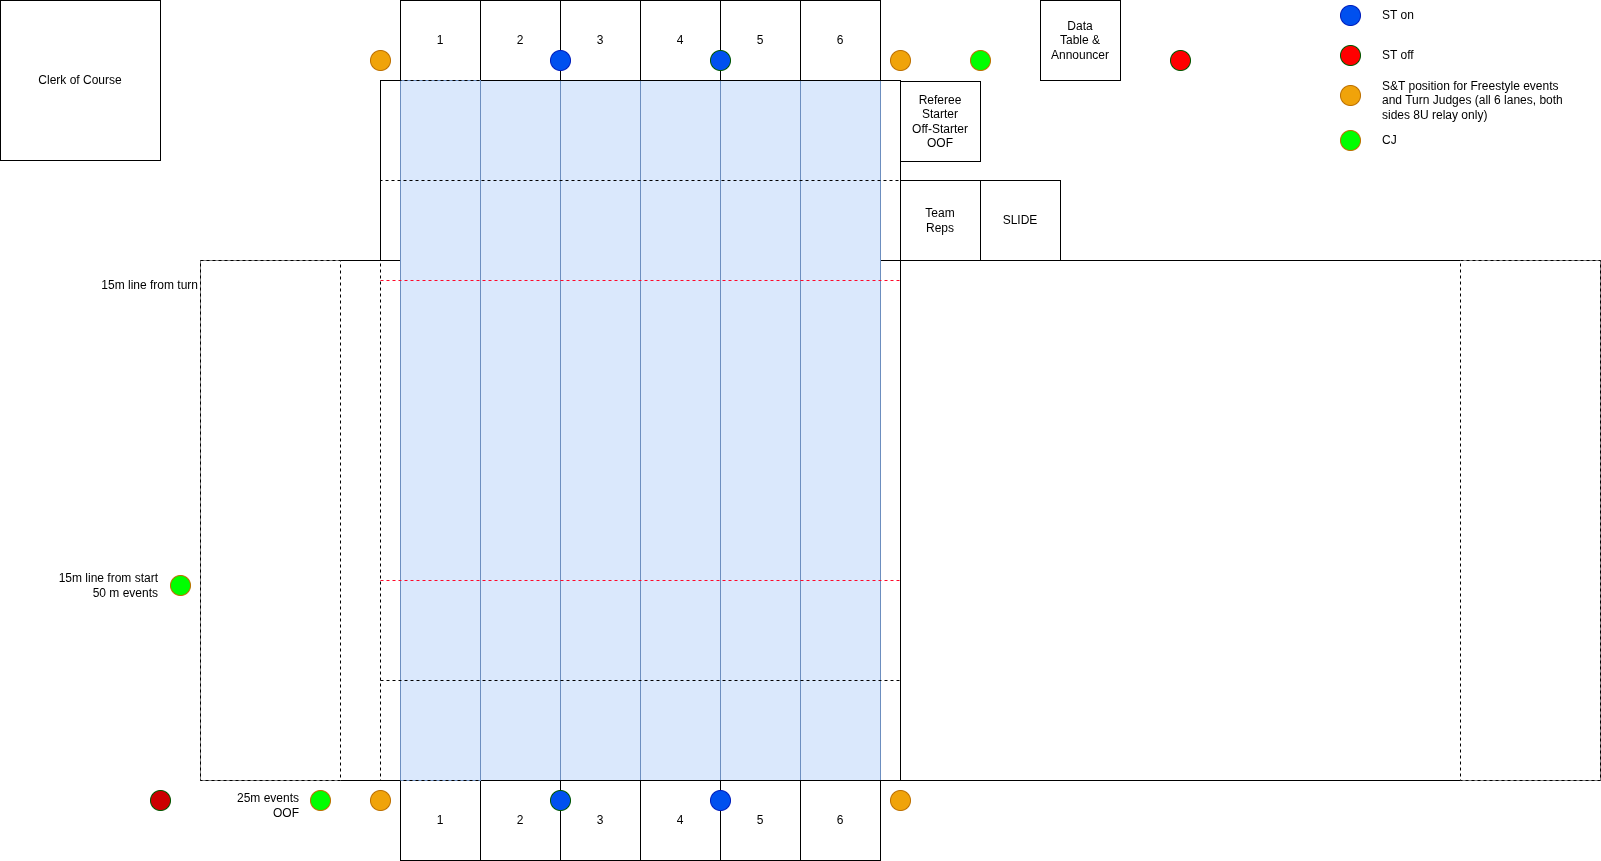

The diagram above was exported from draw.io. Its source (the exported page's mxGraphModel, read from the mxfile embedded in the PNG):
<mxGraphModel dx="2500" dy="1407" grid="1" gridSize="10" guides="1" tooltips="1" connect="1" arrows="1" fold="1" page="1" pageScale="1" pageWidth="1700" pageHeight="1100" math="0" shadow="0">
  <root>
    <mxCell id="0" />
    <mxCell id="1" parent="0" />
    <mxCell id="I1skeN40y2slC_L9_bHJ-23" parent="1" style="rounded=0;whiteSpace=wrap;html=1;rotation=90;" value="" vertex="1">
      <mxGeometry height="520" width="700" x="330" y="290" as="geometry" />
    </mxCell>
    <mxCell id="I1skeN40y2slC_L9_bHJ-31" parent="1" style="rounded=0;whiteSpace=wrap;html=1;rotation=0;" value="" vertex="1">
      <mxGeometry height="520" width="700" x="240" y="380" as="geometry" />
    </mxCell>
    <mxCell id="PN1iXtUUaX_b7pVvWxaE-9" parent="1" style="rounded=0;whiteSpace=wrap;html=1;fillColor=#dae8fc;strokeColor=#6c8ebf;" value="" vertex="1">
      <mxGeometry height="700" width="80" x="520" y="200" as="geometry" />
    </mxCell>
    <mxCell id="PN1iXtUUaX_b7pVvWxaE-10" parent="1" style="rounded=0;whiteSpace=wrap;html=1;fillColor=#dae8fc;strokeColor=#6c8ebf;" value="" vertex="1">
      <mxGeometry height="700" width="80" x="600" y="200" as="geometry" />
    </mxCell>
    <mxCell id="PN1iXtUUaX_b7pVvWxaE-11" parent="1" style="rounded=0;whiteSpace=wrap;html=1;fillColor=#dae8fc;strokeColor=#6c8ebf;" value="" vertex="1">
      <mxGeometry height="700" width="80" x="680" y="200" as="geometry" />
    </mxCell>
    <mxCell id="PN1iXtUUaX_b7pVvWxaE-12" parent="1" style="rounded=0;whiteSpace=wrap;html=1;fillColor=#dae8fc;strokeColor=#6c8ebf;" value="" vertex="1">
      <mxGeometry height="700" width="80" x="760" y="200" as="geometry" />
    </mxCell>
    <mxCell id="PN1iXtUUaX_b7pVvWxaE-13" parent="1" style="rounded=0;whiteSpace=wrap;html=1;fillColor=#dae8fc;strokeColor=#6c8ebf;" value="" vertex="1">
      <mxGeometry height="700" width="80" x="840" y="200" as="geometry" />
    </mxCell>
    <mxCell id="I1skeN40y2slC_L9_bHJ-16" parent="1" style="whiteSpace=wrap;html=1;aspect=fixed;" value="1" vertex="1">
      <mxGeometry height="80" width="80" x="440" y="120" as="geometry" />
    </mxCell>
    <mxCell id="I1skeN40y2slC_L9_bHJ-17" parent="1" style="whiteSpace=wrap;html=1;aspect=fixed;" value="2" vertex="1">
      <mxGeometry height="80" width="80" x="520" y="120" as="geometry" />
    </mxCell>
    <mxCell id="I1skeN40y2slC_L9_bHJ-18" parent="1" style="whiteSpace=wrap;html=1;aspect=fixed;" value="3" vertex="1">
      <mxGeometry height="80" width="80" x="600" y="120" as="geometry" />
    </mxCell>
    <mxCell id="I1skeN40y2slC_L9_bHJ-19" parent="1" style="whiteSpace=wrap;html=1;aspect=fixed;" value="4" vertex="1">
      <mxGeometry height="80" width="80" x="680" y="120" as="geometry" />
    </mxCell>
    <mxCell id="I1skeN40y2slC_L9_bHJ-21" parent="1" style="whiteSpace=wrap;html=1;aspect=fixed;" value="5" vertex="1">
      <mxGeometry height="80" width="80" x="760" y="120" as="geometry" />
    </mxCell>
    <mxCell id="I1skeN40y2slC_L9_bHJ-22" parent="1" style="whiteSpace=wrap;html=1;aspect=fixed;" value="6" vertex="1">
      <mxGeometry height="80" width="80" x="840" y="120" as="geometry" />
    </mxCell>
    <mxCell id="I1skeN40y2slC_L9_bHJ-30" parent="1" style="rounded=0;whiteSpace=wrap;html=1;rotation=0;" value="" vertex="1">
      <mxGeometry height="520" width="700" x="940" y="380" as="geometry" />
    </mxCell>
    <mxCell id="I1skeN40y2slC_L9_bHJ-32" parent="1" style="rounded=0;whiteSpace=wrap;html=1;rotation=0;dashed=1;" value="" vertex="1">
      <mxGeometry height="520" width="140" x="240" y="380" as="geometry" />
    </mxCell>
    <mxCell id="I1skeN40y2slC_L9_bHJ-33" parent="1" style="rounded=0;whiteSpace=wrap;html=1;rotation=0;dashed=1;" value="" vertex="1">
      <mxGeometry height="520" width="140" x="1500" y="380" as="geometry" />
    </mxCell>
    <mxCell id="PN1iXtUUaX_b7pVvWxaE-1" parent="1" style="whiteSpace=wrap;html=1;aspect=fixed;" value="1" vertex="1">
      <mxGeometry height="80" width="80" x="440" y="900" as="geometry" />
    </mxCell>
    <mxCell id="PN1iXtUUaX_b7pVvWxaE-2" parent="1" style="whiteSpace=wrap;html=1;aspect=fixed;" value="2" vertex="1">
      <mxGeometry height="80" width="80" x="520" y="900" as="geometry" />
    </mxCell>
    <mxCell id="PN1iXtUUaX_b7pVvWxaE-3" parent="1" style="whiteSpace=wrap;html=1;aspect=fixed;" value="3" vertex="1">
      <mxGeometry height="80" width="80" x="600" y="900" as="geometry" />
    </mxCell>
    <mxCell id="PN1iXtUUaX_b7pVvWxaE-4" parent="1" style="whiteSpace=wrap;html=1;aspect=fixed;" value="4" vertex="1">
      <mxGeometry height="80" width="80" x="680" y="900" as="geometry" />
    </mxCell>
    <mxCell id="PN1iXtUUaX_b7pVvWxaE-5" parent="1" style="whiteSpace=wrap;html=1;aspect=fixed;" value="5" vertex="1">
      <mxGeometry height="80" width="80" x="760" y="900" as="geometry" />
    </mxCell>
    <mxCell id="PN1iXtUUaX_b7pVvWxaE-6" parent="1" style="whiteSpace=wrap;html=1;aspect=fixed;" value="6" vertex="1">
      <mxGeometry height="80" width="80" x="840" y="900" as="geometry" />
    </mxCell>
    <mxCell id="PN1iXtUUaX_b7pVvWxaE-7" parent="1" style="rounded=0;whiteSpace=wrap;html=1;fillColor=#dae8fc;strokeColor=#6c8ebf;" value="" vertex="1">
      <mxGeometry height="700" width="80" x="440" y="200" as="geometry" />
    </mxCell>
    <mxCell id="I1skeN40y2slC_L9_bHJ-29" parent="1" style="rounded=0;whiteSpace=wrap;html=1;rotation=90;dashed=1;fillColor=none;" value="" vertex="1">
      <mxGeometry height="520" width="100" x="630" y="-10" as="geometry" />
    </mxCell>
    <mxCell id="I1skeN40y2slC_L9_bHJ-25" parent="1" style="rounded=0;whiteSpace=wrap;html=1;rotation=90;dashed=1;fillColor=none;" value="" vertex="1">
      <mxGeometry height="520" width="100" x="630" y="590" as="geometry" />
    </mxCell>
    <mxCell id="PN1iXtUUaX_b7pVvWxaE-16" edge="1" parent="1" style="endArrow=none;dashed=1;html=1;rounded=0;strokeColor=#FF0829;" value="">
      <mxGeometry height="50" relative="1" width="50" as="geometry">
        <mxPoint x="420" y="400" as="sourcePoint" />
        <mxPoint x="940" y="400" as="targetPoint" />
      </mxGeometry>
    </mxCell>
    <mxCell id="PN1iXtUUaX_b7pVvWxaE-17" edge="1" parent="1" style="endArrow=none;dashed=1;html=1;rounded=0;strokeColor=#FF0829;" value="">
      <mxGeometry height="50" relative="1" width="50" as="geometry">
        <mxPoint x="420" y="700" as="sourcePoint" />
        <mxPoint x="940" y="700" as="targetPoint" />
      </mxGeometry>
    </mxCell>
    <mxCell id="PN1iXtUUaX_b7pVvWxaE-20" parent="1" style="whiteSpace=wrap;html=1;aspect=fixed;" value="Team&lt;div&gt;Reps&lt;/div&gt;" vertex="1">
      <mxGeometry height="80" width="80" x="940" y="300" as="geometry" />
    </mxCell>
    <mxCell id="PN1iXtUUaX_b7pVvWxaE-21" parent="1" style="whiteSpace=wrap;html=1;aspect=fixed;" value="SLIDE" vertex="1">
      <mxGeometry height="80" width="80" x="1020" y="300" as="geometry" />
    </mxCell>
    <mxCell id="PN1iXtUUaX_b7pVvWxaE-22" parent="1" style="whiteSpace=wrap;html=1;aspect=fixed;" value="Referee&lt;br&gt;Starter&lt;br&gt;Off-Starter&lt;br&gt;OOF" vertex="1">
      <mxGeometry height="80" width="80" x="940" y="201" as="geometry" />
    </mxCell>
    <mxCell id="PN1iXtUUaX_b7pVvWxaE-23" parent="1" style="whiteSpace=wrap;html=1;aspect=fixed;" value="Data&lt;div&gt;Table &amp;amp;&lt;/div&gt;&lt;div&gt;Announcer&lt;/div&gt;" vertex="1">
      <mxGeometry height="80" width="80" x="1080" y="120" as="geometry" />
    </mxCell>
    <mxCell id="PN1iXtUUaX_b7pVvWxaE-24" parent="1" style="whiteSpace=wrap;html=1;aspect=fixed;" value="" vertex="1">
      <mxGeometry height="80" width="80" x="40" y="120" as="geometry" />
    </mxCell>
    <mxCell id="PN1iXtUUaX_b7pVvWxaE-25" parent="1" style="whiteSpace=wrap;html=1;aspect=fixed;" value="" vertex="1">
      <mxGeometry height="80" width="80" x="120" y="120" as="geometry" />
    </mxCell>
    <mxCell id="PN1iXtUUaX_b7pVvWxaE-26" parent="1" style="whiteSpace=wrap;html=1;aspect=fixed;" value="" vertex="1">
      <mxGeometry height="80" width="80" x="40" y="200" as="geometry" />
    </mxCell>
    <mxCell id="PN1iXtUUaX_b7pVvWxaE-27" parent="1" style="whiteSpace=wrap;html=1;aspect=fixed;" value="" vertex="1">
      <mxGeometry height="80" width="80" x="120" y="200" as="geometry" />
    </mxCell>
    <mxCell id="PN1iXtUUaX_b7pVvWxaE-28" parent="1" style="whiteSpace=wrap;html=1;aspect=fixed;" value="Clerk of Course" vertex="1">
      <mxGeometry height="160" width="160" x="40" y="120" as="geometry" />
    </mxCell>
    <mxCell id="PN1iXtUUaX_b7pVvWxaE-29" edge="1" parent="1" source="I1skeN40y2slC_L9_bHJ-25" style="endArrow=none;dashed=1;html=1;rounded=0;exitX=0;exitY=1;exitDx=0;exitDy=0;" value="">
      <mxGeometry height="50" relative="1" width="50" as="geometry">
        <mxPoint x="370" y="430" as="sourcePoint" />
        <mxPoint x="420" y="380" as="targetPoint" />
      </mxGeometry>
    </mxCell>
    <mxCell id="PN1iXtUUaX_b7pVvWxaE-30" parent="1" style="text;html=1;align=right;verticalAlign=middle;whiteSpace=wrap;rounded=0;" value="15m line from start&lt;div&gt;50 m events&lt;/div&gt;" vertex="1">
      <mxGeometry height="30" width="130" x="70" y="690" as="geometry" />
    </mxCell>
    <mxCell id="PN1iXtUUaX_b7pVvWxaE-31" parent="1" style="text;html=1;align=right;verticalAlign=middle;whiteSpace=wrap;rounded=0;" value="15m line from turn" vertex="1">
      <mxGeometry height="30" width="130" x="110" y="390" as="geometry" />
    </mxCell>
    <mxCell id="1ZrolhXiupl44jA9vgxz-2" parent="1" style="ellipse;whiteSpace=wrap;html=1;aspect=fixed;fillColor=#0050ef;fontColor=#ffffff;strokeColor=#001DBC;" value="" vertex="1">
      <mxGeometry height="20" width="20" x="750" y="910" as="geometry" />
    </mxCell>
    <mxCell id="1ZrolhXiupl44jA9vgxz-3" parent="1" style="ellipse;whiteSpace=wrap;html=1;aspect=fixed;fillColor=#0050EF;fontColor=#ffffff;strokeColor=#005700;" value="" vertex="1">
      <mxGeometry height="20" width="20" x="750" y="170" as="geometry" />
    </mxCell>
    <mxCell id="1ZrolhXiupl44jA9vgxz-5" parent="1" style="ellipse;whiteSpace=wrap;html=1;aspect=fixed;fillColor=#0050ef;fontColor=#ffffff;strokeColor=#001DBC;" value="" vertex="1">
      <mxGeometry height="20" width="20" x="590" y="170" as="geometry" />
    </mxCell>
    <mxCell id="1ZrolhXiupl44jA9vgxz-7" parent="1" style="ellipse;whiteSpace=wrap;html=1;aspect=fixed;fillColor=#0050EF;fontColor=#ffffff;strokeColor=#005700;" value="" vertex="1">
      <mxGeometry height="20" width="20" x="590" y="910" as="geometry" />
    </mxCell>
    <mxCell id="1ZrolhXiupl44jA9vgxz-8" parent="1" style="ellipse;whiteSpace=wrap;html=1;aspect=fixed;fillColor=#f0a30a;fontColor=#000000;strokeColor=#BD7000;" value="" vertex="1">
      <mxGeometry height="20" width="20" x="930" y="170" as="geometry" />
    </mxCell>
    <mxCell id="1ZrolhXiupl44jA9vgxz-9" parent="1" style="ellipse;whiteSpace=wrap;html=1;aspect=fixed;fillColor=#f0a30a;fontColor=#000000;strokeColor=#BD7000;" value="" vertex="1">
      <mxGeometry height="20" width="20" x="410" y="170" as="geometry" />
    </mxCell>
    <mxCell id="1ZrolhXiupl44jA9vgxz-10" parent="1" style="ellipse;whiteSpace=wrap;html=1;aspect=fixed;fillColor=#f0a30a;fontColor=#000000;strokeColor=#BD7000;" value="" vertex="1">
      <mxGeometry height="20" width="20" x="410" y="910" as="geometry" />
    </mxCell>
    <mxCell id="1ZrolhXiupl44jA9vgxz-11" parent="1" style="ellipse;whiteSpace=wrap;html=1;aspect=fixed;fillColor=#f0a30a;fontColor=#000000;strokeColor=#BD7000;" value="" vertex="1">
      <mxGeometry height="20" width="20" x="930" y="910" as="geometry" />
    </mxCell>
    <mxCell id="1ZrolhXiupl44jA9vgxz-12" parent="1" style="ellipse;whiteSpace=wrap;html=1;aspect=fixed;fillColor=#0050ef;fontColor=#ffffff;strokeColor=#001DBC;" value="" vertex="1">
      <mxGeometry height="20" width="20" x="1380" y="125" as="geometry" />
    </mxCell>
    <mxCell id="1ZrolhXiupl44jA9vgxz-13" parent="1" style="ellipse;whiteSpace=wrap;html=1;aspect=fixed;fillColor=#f0a30a;fontColor=#000000;strokeColor=#BD7000;" value="" vertex="1">
      <mxGeometry height="20" width="20" x="1380" y="205" as="geometry" />
    </mxCell>
    <mxCell id="1ZrolhXiupl44jA9vgxz-14" parent="1" style="ellipse;whiteSpace=wrap;html=1;aspect=fixed;fillColor=#FF0000;fontColor=#ffffff;strokeColor=#005700;" value="" vertex="1">
      <mxGeometry height="20" width="20" x="1210" y="170" as="geometry" />
    </mxCell>
    <mxCell id="1ZrolhXiupl44jA9vgxz-17" parent="1" style="text;html=1;align=left;verticalAlign=middle;whiteSpace=wrap;rounded=0;" value="ST on" vertex="1">
      <mxGeometry height="30" width="130" x="1420" y="120" as="geometry" />
    </mxCell>
    <mxCell id="1ZrolhXiupl44jA9vgxz-18" parent="1" style="text;html=1;align=left;verticalAlign=middle;whiteSpace=wrap;rounded=0;" value="ST off" vertex="1">
      <mxGeometry height="30" width="130" x="1420" y="160" as="geometry" />
    </mxCell>
    <mxCell id="1ZrolhXiupl44jA9vgxz-19" parent="1" style="text;html=1;align=left;verticalAlign=middle;whiteSpace=wrap;rounded=0;" value="S&amp;amp;T position for Freestyle events&lt;br&gt;and Turn Judges (all 6 lanes, both sides 8U relay only)" vertex="1">
      <mxGeometry height="30" width="190" x="1420" y="205" as="geometry" />
    </mxCell>
    <mxCell id="Ldwx6T4Rzp6R8TOjUy-z-4" parent="1" style="ellipse;whiteSpace=wrap;html=1;aspect=fixed;fillColor=#CC0000;fontColor=#ffffff;strokeColor=#005700;" value="" vertex="1">
      <mxGeometry height="20" width="20" x="190" y="910" as="geometry" />
    </mxCell>
    <mxCell id="Ldwx6T4Rzp6R8TOjUy-z-5" parent="1" style="ellipse;whiteSpace=wrap;html=1;aspect=fixed;fillColor=#FF0000;fontColor=#ffffff;strokeColor=#005700;" value="" vertex="1">
      <mxGeometry height="20" width="20" x="1380" y="165" as="geometry" />
    </mxCell>
    <mxCell id="Ldwx6T4Rzp6R8TOjUy-z-6" parent="1" style="ellipse;whiteSpace=wrap;html=1;aspect=fixed;fillColor=#00FF00;fontColor=#000000;strokeColor=#BD7000;" value="" vertex="1">
      <mxGeometry height="20" width="20" x="1380" y="250" as="geometry" />
    </mxCell>
    <mxCell id="Ldwx6T4Rzp6R8TOjUy-z-7" parent="1" style="text;html=1;align=left;verticalAlign=middle;whiteSpace=wrap;rounded=0;" value="CJ" vertex="1">
      <mxGeometry height="30" width="130" x="1420" y="245" as="geometry" />
    </mxCell>
    <mxCell id="Ldwx6T4Rzp6R8TOjUy-z-8" parent="1" style="ellipse;whiteSpace=wrap;html=1;aspect=fixed;fillColor=#00FF00;fontColor=#000000;strokeColor=#BD7000;" value="" vertex="1">
      <mxGeometry height="20" width="20" x="350" y="910" as="geometry" />
    </mxCell>
    <mxCell id="Ldwx6T4Rzp6R8TOjUy-z-9" parent="1" style="ellipse;whiteSpace=wrap;html=1;aspect=fixed;fillColor=#00FF00;fontColor=#000000;strokeColor=#BD7000;" value="" vertex="1">
      <mxGeometry height="20" width="20" x="1010" y="170" as="geometry" />
    </mxCell>
    <mxCell id="Ldwx6T4Rzp6R8TOjUy-z-10" parent="1" style="ellipse;whiteSpace=wrap;html=1;aspect=fixed;fillColor=#00FF00;fontColor=#000000;strokeColor=#BD7000;" value="" vertex="1">
      <mxGeometry height="20" width="20" x="210" y="695" as="geometry" />
    </mxCell>
    <mxCell id="Ldwx6T4Rzp6R8TOjUy-z-11" parent="1" style="text;html=1;align=right;verticalAlign=middle;whiteSpace=wrap;rounded=0;" value="25m events&lt;br&gt;OOF" vertex="1">
      <mxGeometry height="50" width="130" x="211" y="900" as="geometry" />
    </mxCell>
  </root>
</mxGraphModel>